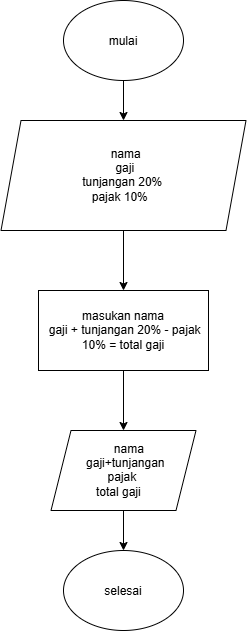

The diagram above was exported from draw.io. Its source (the exported page's mxGraphModel, read from the mxfile embedded in the PNG):
<mxGraphModel dx="1368" dy="866" grid="1" gridSize="10" guides="1" tooltips="1" connect="1" arrows="1" fold="1" page="1" pageScale="1" pageWidth="850" pageHeight="1100" math="0" shadow="0">
  <root>
    <mxCell id="0" />
    <mxCell id="1" parent="0" />
    <mxCell id="s2SXvi6TCCd7IMEcNq0f-6" edge="1" parent="1" source="s2SXvi6TCCd7IMEcNq0f-1" style="edgeStyle=orthogonalEdgeStyle;rounded=0;orthogonalLoop=1;jettySize=auto;html=1;defaultLabelBackgroundColor=page;" target="s2SXvi6TCCd7IMEcNq0f-2" value="">
      <mxGeometry relative="1" as="geometry" />
    </mxCell>
    <mxCell id="s2SXvi6TCCd7IMEcNq0f-1" parent="1" style="ellipse;whiteSpace=wrap;html=1;shapeInside=1;" value="mulai" vertex="1">
      <mxGeometry height="80" width="120" x="370" y="150" as="geometry" />
    </mxCell>
    <mxCell id="s2SXvi6TCCd7IMEcNq0f-7" edge="1" parent="1" source="s2SXvi6TCCd7IMEcNq0f-2" style="edgeStyle=orthogonalEdgeStyle;rounded=0;orthogonalLoop=1;jettySize=auto;html=1;defaultLabelBackgroundColor=page;" target="s2SXvi6TCCd7IMEcNq0f-3" value="">
      <mxGeometry relative="1" as="geometry" />
    </mxCell>
    <mxCell id="s2SXvi6TCCd7IMEcNq0f-2" parent="1" style="shape=parallelogram;perimeter=parallelogramPerimeter;whiteSpace=wrap;html=1;shapeInside=1;fixedSize=1;" value="nama&amp;nbsp;&lt;div&gt;&amp;nbsp;gaji&amp;nbsp;&lt;/div&gt;&lt;div&gt;tunjangan 20%&lt;/div&gt;&lt;div&gt;pajak 10%&lt;/div&gt;&lt;div&gt;&lt;br&gt;&lt;/div&gt;" vertex="1">
      <mxGeometry height="110" width="245" x="307.5" y="270" as="geometry" />
    </mxCell>
    <mxCell id="s2SXvi6TCCd7IMEcNq0f-8" edge="1" parent="1" source="s2SXvi6TCCd7IMEcNq0f-3" style="edgeStyle=orthogonalEdgeStyle;rounded=0;orthogonalLoop=1;jettySize=auto;html=1;defaultLabelBackgroundColor=page;" target="s2SXvi6TCCd7IMEcNq0f-4" value="">
      <mxGeometry relative="1" as="geometry" />
    </mxCell>
    <mxCell id="s2SXvi6TCCd7IMEcNq0f-3" parent="1" style="rounded=0;whiteSpace=wrap;html=1;" value="masukan nama&lt;div&gt;&amp;nbsp;gaji + tunjangan 20%&lt;span style=&quot;background-color: transparent; color: light-dark(#000000, var(--ge-light-color, #ffffff));&quot;&gt;&amp;nbsp;- pajak 10% = total gaji&lt;/span&gt;&lt;/div&gt;" vertex="1">
      <mxGeometry height="80" width="170" x="345" y="440" as="geometry" />
    </mxCell>
    <mxCell id="s2SXvi6TCCd7IMEcNq0f-9" edge="1" parent="1" source="s2SXvi6TCCd7IMEcNq0f-4" style="edgeStyle=orthogonalEdgeStyle;rounded=0;orthogonalLoop=1;jettySize=auto;html=1;defaultLabelBackgroundColor=page;" target="s2SXvi6TCCd7IMEcNq0f-5" value="">
      <mxGeometry relative="1" as="geometry" />
    </mxCell>
    <mxCell id="s2SXvi6TCCd7IMEcNq0f-4" parent="1" style="shape=parallelogram;perimeter=parallelogramPerimeter;whiteSpace=wrap;html=1;shapeInside=1;fixedSize=1;" value="nama&lt;div&gt;gaji+tunjangan&lt;/div&gt;&lt;div&gt;pajak&lt;/div&gt;&lt;div&gt;total gaji&lt;/div&gt;" vertex="1">
      <mxGeometry height="80" width="145" x="357.5" y="580" as="geometry" />
    </mxCell>
    <mxCell id="s2SXvi6TCCd7IMEcNq0f-5" parent="1" style="ellipse;whiteSpace=wrap;html=1;shapeInside=1;" value="selesai" vertex="1">
      <mxGeometry height="80" width="120" x="370" y="700" as="geometry" />
    </mxCell>
  </root>
</mxGraphModel>